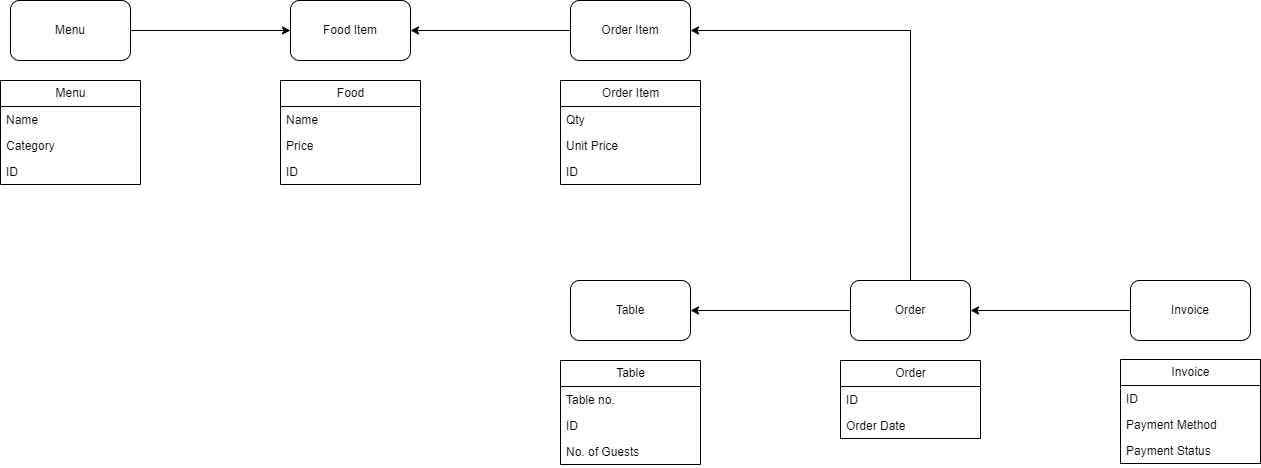

The diagram above was exported from draw.io. Its source (the exported page's mxGraphModel, read from the mxfile embedded in the PNG):
<mxGraphModel dx="1518" dy="741" grid="1" gridSize="10" guides="1" tooltips="1" connect="1" arrows="1" fold="1" page="1" pageScale="1" pageWidth="827" pageHeight="1169" math="0" shadow="0">
  <root>
    <mxCell id="WIyWlLk6GJQsqaUBKTNV-0" />
    <mxCell id="WIyWlLk6GJQsqaUBKTNV-1" parent="WIyWlLk6GJQsqaUBKTNV-0" />
    <mxCell id="VtfR16jOzKz8s7XDEt-W-0" value="Order Item" style="rounded=1;whiteSpace=wrap;html=1;" vertex="1" parent="WIyWlLk6GJQsqaUBKTNV-1">
      <mxGeometry x="640" y="120" width="120" height="60" as="geometry" />
    </mxCell>
    <object label="Food Item" id="VtfR16jOzKz8s7XDEt-W-1">
      <mxCell style="rounded=1;whiteSpace=wrap;html=1;" vertex="1" parent="WIyWlLk6GJQsqaUBKTNV-1">
        <mxGeometry x="360" y="120" width="120" height="60" as="geometry" />
      </mxCell>
    </object>
    <mxCell id="VtfR16jOzKz8s7XDEt-W-2" value="Order" style="rounded=1;whiteSpace=wrap;html=1;" vertex="1" parent="WIyWlLk6GJQsqaUBKTNV-1">
      <mxGeometry x="920" y="400" width="120" height="60" as="geometry" />
    </mxCell>
    <mxCell id="VtfR16jOzKz8s7XDEt-W-3" value="Menu" style="rounded=1;whiteSpace=wrap;html=1;" vertex="1" parent="WIyWlLk6GJQsqaUBKTNV-1">
      <mxGeometry x="80" y="120" width="120" height="60" as="geometry" />
    </mxCell>
    <mxCell id="VtfR16jOzKz8s7XDEt-W-5" value="" style="endArrow=classic;html=1;rounded=0;entryX=0;entryY=0.5;entryDx=0;entryDy=0;exitX=1;exitY=0.5;exitDx=0;exitDy=0;edgeStyle=orthogonalEdgeStyle;" edge="1" parent="WIyWlLk6GJQsqaUBKTNV-1" source="VtfR16jOzKz8s7XDEt-W-3" target="VtfR16jOzKz8s7XDEt-W-1">
      <mxGeometry width="50" height="50" relative="1" as="geometry">
        <mxPoint x="170" y="650" as="sourcePoint" />
        <mxPoint x="220" y="600" as="targetPoint" />
      </mxGeometry>
    </mxCell>
    <mxCell id="VtfR16jOzKz8s7XDEt-W-6" value="Invoice" style="rounded=1;whiteSpace=wrap;html=1;" vertex="1" parent="WIyWlLk6GJQsqaUBKTNV-1">
      <mxGeometry x="1200" y="400" width="120" height="60" as="geometry" />
    </mxCell>
    <mxCell id="VtfR16jOzKz8s7XDEt-W-23" value="Menu" style="swimlane;fontStyle=0;childLayout=stackLayout;horizontal=1;startSize=26;fillColor=none;horizontalStack=0;resizeParent=1;resizeParentMax=0;resizeLast=0;collapsible=1;marginBottom=0;html=1;" vertex="1" parent="WIyWlLk6GJQsqaUBKTNV-1">
      <mxGeometry x="70" y="200" width="140" height="104" as="geometry" />
    </mxCell>
    <mxCell id="VtfR16jOzKz8s7XDEt-W-24" value="Name" style="text;strokeColor=none;fillColor=none;align=left;verticalAlign=top;spacingLeft=4;spacingRight=4;overflow=hidden;rotatable=0;points=[[0,0.5],[1,0.5]];portConstraint=eastwest;whiteSpace=wrap;html=1;" vertex="1" parent="VtfR16jOzKz8s7XDEt-W-23">
      <mxGeometry y="26" width="140" height="26" as="geometry" />
    </mxCell>
    <mxCell id="VtfR16jOzKz8s7XDEt-W-25" value="Category" style="text;strokeColor=none;fillColor=none;align=left;verticalAlign=top;spacingLeft=4;spacingRight=4;overflow=hidden;rotatable=0;points=[[0,0.5],[1,0.5]];portConstraint=eastwest;whiteSpace=wrap;html=1;" vertex="1" parent="VtfR16jOzKz8s7XDEt-W-23">
      <mxGeometry y="52" width="140" height="26" as="geometry" />
    </mxCell>
    <mxCell id="VtfR16jOzKz8s7XDEt-W-26" value="ID" style="text;strokeColor=none;fillColor=none;align=left;verticalAlign=top;spacingLeft=4;spacingRight=4;overflow=hidden;rotatable=0;points=[[0,0.5],[1,0.5]];portConstraint=eastwest;whiteSpace=wrap;html=1;" vertex="1" parent="VtfR16jOzKz8s7XDEt-W-23">
      <mxGeometry y="78" width="140" height="26" as="geometry" />
    </mxCell>
    <mxCell id="VtfR16jOzKz8s7XDEt-W-28" value="Food" style="swimlane;fontStyle=0;childLayout=stackLayout;horizontal=1;startSize=26;fillColor=none;horizontalStack=0;resizeParent=1;resizeParentMax=0;resizeLast=0;collapsible=1;marginBottom=0;html=1;" vertex="1" parent="WIyWlLk6GJQsqaUBKTNV-1">
      <mxGeometry x="350" y="200" width="140" height="104" as="geometry" />
    </mxCell>
    <mxCell id="VtfR16jOzKz8s7XDEt-W-29" value="Name" style="text;strokeColor=none;fillColor=none;align=left;verticalAlign=top;spacingLeft=4;spacingRight=4;overflow=hidden;rotatable=0;points=[[0,0.5],[1,0.5]];portConstraint=eastwest;whiteSpace=wrap;html=1;" vertex="1" parent="VtfR16jOzKz8s7XDEt-W-28">
      <mxGeometry y="26" width="140" height="26" as="geometry" />
    </mxCell>
    <mxCell id="VtfR16jOzKz8s7XDEt-W-30" value="Price" style="text;strokeColor=none;fillColor=none;align=left;verticalAlign=top;spacingLeft=4;spacingRight=4;overflow=hidden;rotatable=0;points=[[0,0.5],[1,0.5]];portConstraint=eastwest;whiteSpace=wrap;html=1;" vertex="1" parent="VtfR16jOzKz8s7XDEt-W-28">
      <mxGeometry y="52" width="140" height="26" as="geometry" />
    </mxCell>
    <mxCell id="VtfR16jOzKz8s7XDEt-W-31" value="ID" style="text;strokeColor=none;fillColor=none;align=left;verticalAlign=top;spacingLeft=4;spacingRight=4;overflow=hidden;rotatable=0;points=[[0,0.5],[1,0.5]];portConstraint=eastwest;whiteSpace=wrap;html=1;" vertex="1" parent="VtfR16jOzKz8s7XDEt-W-28">
      <mxGeometry y="78" width="140" height="26" as="geometry" />
    </mxCell>
    <mxCell id="VtfR16jOzKz8s7XDEt-W-32" value="Order Item" style="swimlane;fontStyle=0;childLayout=stackLayout;horizontal=1;startSize=26;fillColor=none;horizontalStack=0;resizeParent=1;resizeParentMax=0;resizeLast=0;collapsible=1;marginBottom=0;html=1;" vertex="1" parent="WIyWlLk6GJQsqaUBKTNV-1">
      <mxGeometry x="630" y="200" width="140" height="104" as="geometry" />
    </mxCell>
    <mxCell id="VtfR16jOzKz8s7XDEt-W-33" value="Qty" style="text;strokeColor=none;fillColor=none;align=left;verticalAlign=top;spacingLeft=4;spacingRight=4;overflow=hidden;rotatable=0;points=[[0,0.5],[1,0.5]];portConstraint=eastwest;whiteSpace=wrap;html=1;" vertex="1" parent="VtfR16jOzKz8s7XDEt-W-32">
      <mxGeometry y="26" width="140" height="26" as="geometry" />
    </mxCell>
    <mxCell id="VtfR16jOzKz8s7XDEt-W-34" value="Unit Price" style="text;strokeColor=none;fillColor=none;align=left;verticalAlign=top;spacingLeft=4;spacingRight=4;overflow=hidden;rotatable=0;points=[[0,0.5],[1,0.5]];portConstraint=eastwest;whiteSpace=wrap;html=1;" vertex="1" parent="VtfR16jOzKz8s7XDEt-W-32">
      <mxGeometry y="52" width="140" height="26" as="geometry" />
    </mxCell>
    <mxCell id="VtfR16jOzKz8s7XDEt-W-35" value="ID" style="text;strokeColor=none;fillColor=none;align=left;verticalAlign=top;spacingLeft=4;spacingRight=4;overflow=hidden;rotatable=0;points=[[0,0.5],[1,0.5]];portConstraint=eastwest;whiteSpace=wrap;html=1;" vertex="1" parent="VtfR16jOzKz8s7XDEt-W-32">
      <mxGeometry y="78" width="140" height="26" as="geometry" />
    </mxCell>
    <mxCell id="VtfR16jOzKz8s7XDEt-W-36" value="" style="endArrow=classic;html=1;rounded=0;exitX=0;exitY=0.5;exitDx=0;exitDy=0;entryX=1;entryY=0.5;entryDx=0;entryDy=0;" edge="1" parent="WIyWlLk6GJQsqaUBKTNV-1" source="VtfR16jOzKz8s7XDEt-W-0" target="VtfR16jOzKz8s7XDEt-W-1">
      <mxGeometry width="50" height="50" relative="1" as="geometry">
        <mxPoint x="580" y="240" as="sourcePoint" />
        <mxPoint x="630" y="190" as="targetPoint" />
      </mxGeometry>
    </mxCell>
    <mxCell id="VtfR16jOzKz8s7XDEt-W-37" value="Order" style="swimlane;fontStyle=0;childLayout=stackLayout;horizontal=1;startSize=26;fillColor=none;horizontalStack=0;resizeParent=1;resizeParentMax=0;resizeLast=0;collapsible=1;marginBottom=0;html=1;" vertex="1" parent="WIyWlLk6GJQsqaUBKTNV-1">
      <mxGeometry x="910" y="480" width="140" height="78" as="geometry" />
    </mxCell>
    <mxCell id="VtfR16jOzKz8s7XDEt-W-38" value="ID" style="text;strokeColor=none;fillColor=none;align=left;verticalAlign=top;spacingLeft=4;spacingRight=4;overflow=hidden;rotatable=0;points=[[0,0.5],[1,0.5]];portConstraint=eastwest;whiteSpace=wrap;html=1;" vertex="1" parent="VtfR16jOzKz8s7XDEt-W-37">
      <mxGeometry y="26" width="140" height="26" as="geometry" />
    </mxCell>
    <mxCell id="VtfR16jOzKz8s7XDEt-W-39" value="Order Date" style="text;strokeColor=none;fillColor=none;align=left;verticalAlign=top;spacingLeft=4;spacingRight=4;overflow=hidden;rotatable=0;points=[[0,0.5],[1,0.5]];portConstraint=eastwest;whiteSpace=wrap;html=1;" vertex="1" parent="VtfR16jOzKz8s7XDEt-W-37">
      <mxGeometry y="52" width="140" height="26" as="geometry" />
    </mxCell>
    <mxCell id="VtfR16jOzKz8s7XDEt-W-41" value="Invoice" style="swimlane;fontStyle=0;childLayout=stackLayout;horizontal=1;startSize=26;fillColor=none;horizontalStack=0;resizeParent=1;resizeParentMax=0;resizeLast=0;collapsible=1;marginBottom=0;html=1;" vertex="1" parent="WIyWlLk6GJQsqaUBKTNV-1">
      <mxGeometry x="1190" y="479" width="140" height="104" as="geometry" />
    </mxCell>
    <mxCell id="VtfR16jOzKz8s7XDEt-W-42" value="ID" style="text;strokeColor=none;fillColor=none;align=left;verticalAlign=top;spacingLeft=4;spacingRight=4;overflow=hidden;rotatable=0;points=[[0,0.5],[1,0.5]];portConstraint=eastwest;whiteSpace=wrap;html=1;" vertex="1" parent="VtfR16jOzKz8s7XDEt-W-41">
      <mxGeometry y="26" width="140" height="26" as="geometry" />
    </mxCell>
    <mxCell id="VtfR16jOzKz8s7XDEt-W-43" value="Payment Method" style="text;strokeColor=none;fillColor=none;align=left;verticalAlign=top;spacingLeft=4;spacingRight=4;overflow=hidden;rotatable=0;points=[[0,0.5],[1,0.5]];portConstraint=eastwest;whiteSpace=wrap;html=1;" vertex="1" parent="VtfR16jOzKz8s7XDEt-W-41">
      <mxGeometry y="52" width="140" height="26" as="geometry" />
    </mxCell>
    <mxCell id="VtfR16jOzKz8s7XDEt-W-44" value="Payment Status" style="text;strokeColor=none;fillColor=none;align=left;verticalAlign=top;spacingLeft=4;spacingRight=4;overflow=hidden;rotatable=0;points=[[0,0.5],[1,0.5]];portConstraint=eastwest;whiteSpace=wrap;html=1;" vertex="1" parent="VtfR16jOzKz8s7XDEt-W-41">
      <mxGeometry y="78" width="140" height="26" as="geometry" />
    </mxCell>
    <mxCell id="VtfR16jOzKz8s7XDEt-W-45" value="Table" style="rounded=1;whiteSpace=wrap;html=1;" vertex="1" parent="WIyWlLk6GJQsqaUBKTNV-1">
      <mxGeometry x="640" y="400" width="120" height="60" as="geometry" />
    </mxCell>
    <mxCell id="VtfR16jOzKz8s7XDEt-W-46" value="Table" style="swimlane;fontStyle=0;childLayout=stackLayout;horizontal=1;startSize=26;fillColor=none;horizontalStack=0;resizeParent=1;resizeParentMax=0;resizeLast=0;collapsible=1;marginBottom=0;html=1;" vertex="1" parent="WIyWlLk6GJQsqaUBKTNV-1">
      <mxGeometry x="630" y="480" width="140" height="104" as="geometry" />
    </mxCell>
    <mxCell id="VtfR16jOzKz8s7XDEt-W-47" value="Table no." style="text;strokeColor=none;fillColor=none;align=left;verticalAlign=top;spacingLeft=4;spacingRight=4;overflow=hidden;rotatable=0;points=[[0,0.5],[1,0.5]];portConstraint=eastwest;whiteSpace=wrap;html=1;" vertex="1" parent="VtfR16jOzKz8s7XDEt-W-46">
      <mxGeometry y="26" width="140" height="26" as="geometry" />
    </mxCell>
    <mxCell id="VtfR16jOzKz8s7XDEt-W-48" value="ID" style="text;strokeColor=none;fillColor=none;align=left;verticalAlign=top;spacingLeft=4;spacingRight=4;overflow=hidden;rotatable=0;points=[[0,0.5],[1,0.5]];portConstraint=eastwest;whiteSpace=wrap;html=1;" vertex="1" parent="VtfR16jOzKz8s7XDEt-W-46">
      <mxGeometry y="52" width="140" height="26" as="geometry" />
    </mxCell>
    <mxCell id="VtfR16jOzKz8s7XDEt-W-49" value="No. of Guests" style="text;strokeColor=none;fillColor=none;align=left;verticalAlign=top;spacingLeft=4;spacingRight=4;overflow=hidden;rotatable=0;points=[[0,0.5],[1,0.5]];portConstraint=eastwest;whiteSpace=wrap;html=1;" vertex="1" parent="VtfR16jOzKz8s7XDEt-W-46">
      <mxGeometry y="78" width="140" height="26" as="geometry" />
    </mxCell>
    <mxCell id="VtfR16jOzKz8s7XDEt-W-50" value="" style="endArrow=classic;html=1;rounded=0;exitX=0;exitY=0.5;exitDx=0;exitDy=0;entryX=1;entryY=0.5;entryDx=0;entryDy=0;edgeStyle=orthogonalEdgeStyle;" edge="1" parent="WIyWlLk6GJQsqaUBKTNV-1" source="VtfR16jOzKz8s7XDEt-W-6" target="VtfR16jOzKz8s7XDEt-W-2">
      <mxGeometry width="50" height="50" relative="1" as="geometry">
        <mxPoint x="950" y="380" as="sourcePoint" />
        <mxPoint x="1000" y="330" as="targetPoint" />
      </mxGeometry>
    </mxCell>
    <mxCell id="VtfR16jOzKz8s7XDEt-W-51" value="" style="endArrow=classic;html=1;rounded=0;entryX=1;entryY=0.5;entryDx=0;entryDy=0;exitX=0.5;exitY=0;exitDx=0;exitDy=0;edgeStyle=orthogonalEdgeStyle;" edge="1" parent="WIyWlLk6GJQsqaUBKTNV-1" source="VtfR16jOzKz8s7XDEt-W-2" target="VtfR16jOzKz8s7XDEt-W-0">
      <mxGeometry width="50" height="50" relative="1" as="geometry">
        <mxPoint x="950" y="380" as="sourcePoint" />
        <mxPoint x="1000" y="330" as="targetPoint" />
      </mxGeometry>
    </mxCell>
    <mxCell id="VtfR16jOzKz8s7XDEt-W-52" value="" style="endArrow=classic;html=1;rounded=0;exitX=0;exitY=0.5;exitDx=0;exitDy=0;entryX=1;entryY=0.5;entryDx=0;entryDy=0;" edge="1" parent="WIyWlLk6GJQsqaUBKTNV-1" source="VtfR16jOzKz8s7XDEt-W-2" target="VtfR16jOzKz8s7XDEt-W-45">
      <mxGeometry width="50" height="50" relative="1" as="geometry">
        <mxPoint x="950" y="380" as="sourcePoint" />
        <mxPoint x="1000" y="330" as="targetPoint" />
      </mxGeometry>
    </mxCell>
  </root>
</mxGraphModel>